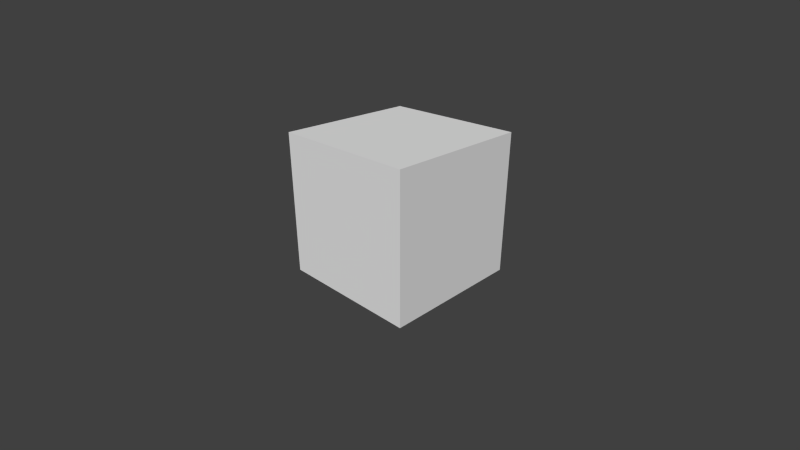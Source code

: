 # Source: startup.blend  (saved by Blender 2.74.0; exported with 4.5.12 LTS)
import bpy
from mathutils import Matrix  # noqa: F401  (used for matrix-valued properties, if any)

bpy.ops.wm.read_factory_settings(use_empty=True)
scene = bpy.context.scene
scene.name = 'Scene'

# ---- collections
col_collection_1 = bpy.data.collections.new('Collection 1'); scene.collection.children.link(col_collection_1)

# ---- materials (node trees are filled in below, after node groups)
mat_material = bpy.data.materials.new('Material')
mat_material.alpha_threshold = 0.0
mat_material.roughness = 0.5
mat_material.line_color = (0.0, 0.0, 0.0, 1.0)

# ---- material node trees

# ---- world
world_world = bpy.data.worlds.new('World'); scene.world = world_world
world_world.color = (0.05088, 0.05088, 0.05088)
world_world.use_sun_shadow = False
world_world.sun_shadow_jitter_overblur = 0.0
world_world.cycles.sampling_method = 'MANUAL'
world_world.cycles.sample_map_resolution = 256

# ---- cameras
cam_camera = bpy.data.cameras.new('Camera')
cam_camera.clip_end = 100.0
cam_camera.lens = 22.85
cam_camera.sensor_width = 32.0
cam_camera.sensor_height = 18.0
cam_camera.ortho_scale = 7.314
cam_camera.lens_unit = 'FOV'
cam_camera.dof.focus_distance = 0.0

# ---- meshes
me_cube = bpy.data.meshes.new('Cube')
me_cube.from_pydata([(1.0, 1.0, -1.0), (1.0, -1.0, -1.0), (-1.0, -1.0, -1.0), (-1.0, 1.0, -1.0), (1.0, 1.0, 1.0), (1.0, -1.0, 1.0), (-1.0, -1.0, 1.0), (-1.0, 1.0, 1.0)], [], [(0, 1, 2, 3), (4, 7, 6, 5), (0, 4, 5, 1), (1, 5, 6, 2), (2, 6, 7, 3), (4, 0, 3, 7)])
me_cube.materials.append(mat_material)
me_cube.use_remesh_preserve_volume = False
me_cube.use_remesh_preserve_attributes = False
me_cube.use_mirror_vertex_groups = False
me_cube.update()

# ---- objects
ob_cube = bpy.data.objects.new('Cube', me_cube)
ob_camera = bpy.data.objects.new('Camera', cam_camera)

# ---- transforms, parenting, visibility, modifiers, constraints
ob_cube.location = (0.0, 0.0, 1.0)
ob_cube.lock_rotations_4d = False
ob_cube.empty_display_type = 'ARROWS'
ob_cube.lineart.crease_threshold = 0.0
ob_camera.location = (5.0, -5.0, 4.0)
ob_camera.rotation_euler = (1.134, 3.725e-09, 0.7854)
ob_camera.lock_rotations_4d = False
ob_camera.empty_display_type = 'ARROWS'
ob_camera.color = (0.0, 0.0, 0.0, 0.0)
ob_camera.display_type = 'WIRE'
ob_camera.lineart.crease_threshold = 0.0

# ---- collection membership
col_collection_1.objects.link(ob_cube)
col_collection_1.objects.link(ob_camera)

# ---- scene / render settings (as saved in the file)
scene.camera = ob_camera
scene.frame_start = 1; scene.frame_end = 250; scene.frame_set(1)
scene.render.engine = 'CYCLES'
scene.render.image_settings.color_depth = '16'
scene.render.image_settings.compression = 0
scene.render.resolution_percentage = 50
scene.render.dither_intensity = 0.0
scene.cycles.shading_system = True
scene.cycles.use_denoising = False
scene.cycles.samples = 10
scene.cycles.sampling_pattern = 'TABULATED_SOBOL'
scene.cycles.light_sampling_threshold = 0.0
scene.cycles.use_adaptive_sampling = False
scene.cycles.use_light_tree = False
scene.cycles.blur_glossy = 0.0
scene.cycles.pixel_filter_type = 'GAUSSIAN'
scene.cycles.sample_clamp_indirect = 0.0
scene.view_settings.view_transform = 'Standard'
bpy.context.view_layer.update()

# ---- added for rendering (the .blend has no usable light): sun
light_auto_sun = bpy.data.lights.new('AutoSun', 'SUN')
light_auto_sun.energy = 3.0
light_auto_sun.angle = 0.0523599
ob_auto_sun = bpy.data.objects.new('AutoSun', light_auto_sun)
scene.collection.objects.link(ob_auto_sun)
ob_auto_sun.rotation_euler = (0.872665, 0.174533, 0.523599)
bpy.context.view_layer.update()
